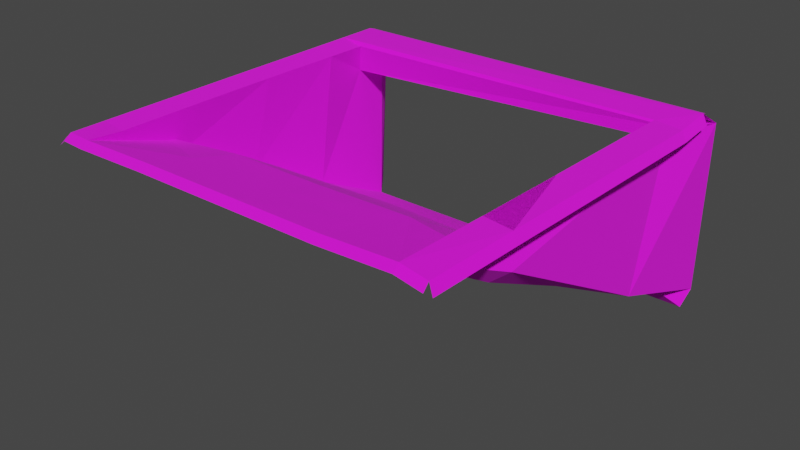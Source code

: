 # Source: ramptocave.blend  (saved by Blender 2.93.20; exported with 4.5.12 LTS)
import bpy
from mathutils import Matrix  # noqa: F401  (used for matrix-valued properties, if any)

bpy.ops.wm.read_factory_settings(use_empty=True)
scene = bpy.context.scene
scene.name = 'Scene'

# ---- collections
col_collection = bpy.data.collections.new('Collection'); scene.collection.children.link(col_collection)

# ---- images (referenced by path relative to the original .blend; pixels are not part of the script)
import os
ASSET_DIR = os.environ.get("B2B_ASSET_DIR", "")  # directory of the original .blend (textures are referenced by path, not embedded)
HERE = os.path.dirname(os.path.abspath(__file__))  # packed textures are extracted next to this script under _unpacked/

def load_image(name, relpath, width, height, colorspace="sRGB"):
    """Load a texture the original file referenced (path relative to the .blend, or extracted next to this script)."""
    p = next((c for c in (os.path.join(HERE, relpath), os.path.join(ASSET_DIR, relpath)) if relpath and os.path.exists(c)), "")
    if p:
        img = bpy.data.images.load(p, check_existing=True)
        img.name = name
    else:  # same state as the original file: an image datablock whose file is absent (Cycles renders it pink)
        img = bpy.data.images.new(name, width, height)
        img.source = "FILE"
        img.filepath = "//" + (relpath or name)
    img.colorspace_settings.name = colorspace
    return img
img_greentodirt_png = load_image('greentodirt.png', 'greentodirt.png', 1024, 1024, 'sRGB')

# ---- materials (node trees are filled in below, after node groups)
mat_material = bpy.data.materials.new('Material')
mat_material.use_backface_culling = True
mat_material.use_transparent_shadow = False

# ---- material node trees
mat_material.use_nodes = True; mat_material.node_tree.nodes.clear()
_N = mat_material.node_tree.nodes; _L = mat_material.node_tree.links
n0 = _N.new('ShaderNodeBsdfPrincipled'); n0.name = 'Principled BSDF'; n0.location = (10, 300)
n0.distribution = 'GGX'
n0.subsurface_method = 'BURLEY'
n0.inputs[2].default_value = 1.0
n0.inputs[3].default_value = 1.45
n0.inputs[27].default_value = (0.0, 0.0, 0.0, 1.0)
n0.inputs[28].default_value = 1.0
n1 = _N.new('ShaderNodeOutputMaterial'); n1.name = 'Material Output'; n1.location = (300, 300)
n2 = _N.new('ShaderNodeTexImage'); n2.name = 'Image Texture'; n2.location = (-280, 280)
n2.image = img_greentodirt_png
_L.new(n0.outputs[0], n1.inputs[0])
_L.new(n2.outputs[0], n0.inputs[0])
n1.is_active_output = True

# ---- world
world_world = bpy.data.worlds.new('World'); scene.world = world_world
world_world.use_nodes = True; world_world.node_tree.nodes.clear()
_N = world_world.node_tree.nodes; _L = world_world.node_tree.links
n0 = _N.new('ShaderNodeOutputWorld'); n0.name = 'World Output'; n0.location = (300, 300)
n1 = _N.new('ShaderNodeBackground'); n1.name = 'Background'; n1.location = (10, 300)
n1.inputs[0].default_value = (0.05088, 0.05088, 0.05088, 1.0)
_L.new(n1.outputs[0], n0.inputs[0])
n0.is_active_output = True
world_world.color = (0.05088, 0.05088, 0.05088)
world_world.use_sun_shadow = False
world_world.sun_shadow_jitter_overblur = 0.0

# ---- meshes
me_plane = bpy.data.meshes.new('Plane')
me_plane.from_pydata([(-1.0, 0.5438, 2.0), (-1.0, -0.8182, 1.999), (-1.048, 1.153, 0.01672), (1.021, 1.14, 1e-08), (0.8658, -0.9895, 2.014), (-1.0, -1.0, 1.999), (0.0, 1.0, 0.0), (0.0, -1.0, 2.0), (0.9068, -0.0003899, 0.9668), (-1.0, 0.0, 0.979), (6.735e-05, 0.006241, 1.164), (-0.5, 1.0, 0.0), (-0.5, -1.0, 2.0), (1.025, 0.8009, 1.948), (-0.9896, -0.5015, 1.645), (0.5, 1.0, 0.0), (0.5, -1.0, 2.0), (1.01, -0.5015, 1.614), (-1.0, 0.5, 0.4895), (0.01048, -0.4976, 1.736), (-0.007541, 0.5011, 0.4647), (0.5003, 0.02433, 1.119), (-0.4901, 0.003407, 1.07), (-0.5063, 0.5009, 0.4851), (0.4877, 0.5018, 0.4511), (0.5106, -0.4955, 1.752), (-0.4894, -0.4929, 1.735), (-1.0, -0.3596, 1.999), (-1.0, 0.09211, 2.0), (-1.001, 0.9955, 2.0), (-0.9316, 1.0, 9.066e-05), (0.0005144, 1.079, -0.1746), (1.001, 1.079, -0.1746), (-0.4995, 1.079, -0.1746), (1.027, 0.9956, 1.991), (1.02, -0.009238, 1.967), (1.016, -0.5133, 1.978), (-0.9989, 0.7755, 2.0), (-0.9394, 1.025, 1.686), (1.0, 0.5, 0.479), (0.9443, 0.8092, 1.797), (1.034, 1.138, 1.815), (-0.9327, 0.8299, 1.626), (-0.8708, -0.8271, 1.969), (-0.8696, -1.009, 2.0), (-0.9316, 0.5002, 0.4896), (-0.8705, 0.5349, 1.96), (-0.8708, 0.08324, 1.969), (-0.8708, -0.3684, 1.971), (-0.9316, -0.4998, 1.469), (-0.9316, 0.0001624, 0.9791), (0.8794, 0.8082, 1.969), (-0.8694, 0.7667, 1.957), (0.9068, 0.4996, 0.4878), (0.9068, 0.9996, 0.008732), (0.9068, -0.5004, 1.446), (1.005, -0.9968, 1.973), (0.8709, -0.506, 2.0), (0.8747, -0.001937, 1.988), (0.92, 0.9974, 1.8), (0.5005, 1.079, -0.1746), (-0.9387, 1.079, -0.1746), (0.8776, -1.037, 1.969), (-0.9882, -1.047, 1.953), (0.01175, -1.047, 1.954), (-0.4882, -1.047, 1.954), (0.5118, -1.047, 1.954), (-0.8578, -1.056, 1.954), (1.017, -1.044, 1.927), (-1.039, 0.5457, 1.939), (-1.039, -0.8162, 1.938), (-1.039, -0.998, 1.938), (-1.039, -0.3576, 1.938), (-1.039, 0.0941, 1.939), (-1.04, 0.9975, 1.939), (-1.038, 0.7775, 1.939), (-1.027, -1.046, 1.892), (1.059, 0.7791, 1.861), (1.061, 0.9739, 1.904), (1.055, -0.03099, 1.879), (1.051, -0.535, 1.891), (1.04, -1.019, 1.885), (-1.005, 1.033, 1.976), (1.022, 1.033, 1.967), (0.005276, -0.2457, 1.45), (0.5055, -0.2356, 1.435), (-0.4875, -0.2451, 1.441), (0.005242, -0.7488, 1.868), (0.5053, -0.7477, 1.876), (-0.4947, -0.7465, 1.867), (-1.009, 1.145, 1.69)], [], [(1, 5, 44, 43), (26, 14, 5, 44, 12, 89), (14, 9, 50, 49), (88, 87, 7, 16), (24, 20, 10, 21), (23, 18, 9, 22), (20, 23, 22, 10), (6, 11, 23, 20), (11, 30, 2, 18, 23), (39, 24, 21, 8), (3, 54, 15, 24, 39), (15, 6, 20, 24), (17, 25, 88, 16, 4), (8, 21, 85, 25, 17), (85, 84, 19, 25), (87, 89, 12, 7), (84, 86, 26, 19), (22, 9, 14, 26, 86), (0, 28, 47, 46), (41, 40, 42, 38, 59), (35, 13, 51, 58), (13, 40, 51), (40, 41, 59), (17, 4, 55), (41, 3, 54, 59), (34, 41, 59, 38, 29), (40, 13, 51, 52, 37, 42), (13, 34, 29, 37, 52, 51), (44, 49, 48, 43), (50, 45, 46, 47), (42, 38, 29, 52), (49, 50, 47, 48), (37, 0, 46, 52), (18, 2, 30, 45), (29, 37, 52), (5, 14, 49, 44), (27, 1, 43, 48), (9, 18, 45, 50), (28, 27, 48, 47), (2, 90, 29, 38, 30), (4, 56, 36, 57), (40, 58, 51), (58, 36, 57), (40, 54, 53), (40, 59, 54), (8, 17, 55), (36, 35, 58, 57), (3, 39, 53, 54), (39, 8, 53), (45, 30, 42), (30, 38, 42), (52, 46, 42), (46, 45, 42), (1, 27, 28, 0, 37, 29, 90, 2, 18, 9, 14, 5), (8, 39, 3, 41, 40, 13, 35, 36, 56, 4, 17), (53, 8, 58, 40), (30, 11, 33, 61), (6, 15, 60, 31), (11, 6, 31, 33), (15, 54, 3, 32, 60), (4, 57, 58, 8, 55), (4, 16, 66, 62), (7, 12, 65, 64), (5, 63, 67, 44), (16, 7, 64, 66), (12, 44, 67, 65), (4, 62, 68, 56), (0, 69, 73, 28), (28, 73, 72, 27), (63, 5, 71, 76), (29, 74, 75, 37), (1, 70, 71, 5), (27, 72, 70, 1), (37, 75, 69, 0), (34, 13, 77, 78), (36, 80, 79, 35), (35, 79, 77, 13), (56, 81, 80, 36), (29, 34, 83, 82), (10, 22, 86, 84), (21, 10, 84, 85), (19, 26, 89, 87), (25, 19, 87, 88)])
_uv = me_plane.uv_layers.new(name='UVMap')
_uv.uv.foreach_set('vector', [0.2903, 0.706, 0.2523, 0.6813, 0.2637, 0.6696, 0.3016, 0.6943, 0.3734, 0.6032, 0.3698, 0.6949, 0.2796, 0.6927, 0.2806, 0.6469, 0.2817, 0.601, 0.3275, 0.6021, 0.6782, 0.3154, 0.6783, 0.5653, 0.6783, 0.5653, 0.6782, 0.3154, 0.3315, 0.4187, 0.3292, 0.5104, 0.2837, 0.5093, 0.2858, 0.4176, 0.4772, 0.4221, 0.463, 0.5135, 0.5661, 0.5159, 0.5601, 0.424, 0.5523, 0.6074, 0.5503, 0.6991, 0.46, 0.697, 0.463, 0.6053, 0.5544, 0.5157, 0.5523, 0.6074, 0.463, 0.6053, 0.4653, 0.5136, 0.3561, 0.511, 0.354, 0.6027, 0.4608, 0.6052, 0.463, 0.5135, 0.354, 0.6027, 0.3522, 0.6819, 0.3519, 0.6944, 0.4403, 0.6965, 0.4608, 0.6052, 0.5586, 0.3323, 0.5565, 0.424, 0.4707, 0.4219, 0.4684, 0.3301, 0.3603, 0.3276, 0.3614, 0.3447, 0.3582, 0.4193, 0.4772, 0.4221, 0.4467, 0.3296, 0.3582, 0.4193, 0.3561, 0.511, 0.463, 0.5135, 0.4772, 0.4221, 0.3781, 0.328, 0.3771, 0.4197, 0.3315, 0.4187, 0.2858, 0.4176, 0.2885, 0.3239, 0.4684, 0.3301, 0.4707, 0.4219, 0.4239, 0.4208, 0.3771, 0.4197, 0.3781, 0.328, 0.4239, 0.4208, 0.42, 0.5125, 0.3747, 0.5114, 0.3771, 0.4197, 0.3292, 0.5104, 0.3275, 0.6021, 0.2817, 0.601, 0.2837, 0.5093, 0.6018, 0.5168, 0.5761, 0.6079, 0.6352, 0.6093, 0.6375, 0.5176, 0.517, 0.6066, 0.5286, 0.6986, 0.6169, 0.7007, 0.6352, 0.6093, 0.5761, 0.6079, 0.5749, 0.8907, 0.4805, 0.8295, 0.4918, 0.8178, 0.5863, 0.879, 0.6769, 0.7125, 0.6281, 0.6985, 0.6246, 0.3023, 0.6769, 0.3011, 0.6763, 0.6927, 0.4314, 0.17, 0.6276, 0.04717, 0.6562, 0.07544, 0.46, 0.1983, 0.2999, 0.8659, 0.3745, 1.136, 0.2772, 0.8555, 1.011, 0.4477, 0.9431, 0.1819, 0.9023, 0.1895, 0.436, 0.2672, 0.4216, 0.1763, 0.4519, 0.2608, 0.6553, 0.1566, 0.6553, 0.5863, 0.6117, 0.5843, 0.6118, 0.1602, 0.7186, 0.6973, 0.6795, 0.695, 0.7712, 0.726, 0.6706, 0.3496, 0.7186, 0.3301, 0.6803, 0.3618, 0.7018, 0.3338, 0.7056, 0.3504, 0.7613, 0.6337, 0.7602, 0.6789, 0.6719, 0.6911, 0.7147, 0.3434, 0.7557, 0.3436, 0.75, 0.6852, 0.7098, 0.6667, 0.7123, 0.5129, 0.7147, 0.3591, 0.2988, 0.6952, 0.387, 0.6847, 0.3613, 0.7371, 0.3174, 0.7061, 0.4721, 0.6776, 0.5573, 0.6705, 0.4311, 0.7841, 0.405, 0.7673, 0.6269, 0.3652, 0.2391, 0.8447, 0.3457, 0.7949, 0.336, 0.7181, 0.387, 0.6847, 0.4721, 0.6776, 0.405, 0.7673, 0.3613, 0.7371, 0.6285, 0.9042, 0.5749, 0.8907, 0.5863, 0.879, 0.6349, 0.9103, 0.7422, 0.9937, 0.9921, 0.9939, 0.739, 1.126, 0.7422, 0.9937, 0.08312, 0.005286, 0.2833, -0.1368, 0.2017, -0.03493, 0.1814, 0.4155, 0.3837, 0.4119, 0.3837, 0.4119, 0.1814, 0.4155, 0.3861, 0.7683, 0.2903, 0.706, 0.3016, 0.6943, 0.3975, 0.7566, 0.6518, 0.6003, 0.6518, 0.8503, 0.6518, 0.8503, 0.6518, 0.6003, 0.4805, 0.8295, 0.3861, 0.7683, 0.3975, 0.7566, 0.4918, 0.8178, 0.7732, 0.746, 0.7109, 0.8043, 0.6486, 0.8625, 0.6574, 0.834, 0.766, 0.7428, 0.2215, 0.3489, 0.1932, 0.3209, 0.3095, 0.2467, 0.3381, 0.275, 0.3715, 0.3136, 0.467, 0.2025, 0.3489, 0.2925, 0.3118, 0.292, 0.2209, 0.7297, 0.07487, 0.7717, 0.3715, 0.3136, 0.5791, 0.5525, 0.5903, 0.4399, 0.3715, 0.3136, 0.3431, 0.3336, 0.5791, 0.5525, 0.4668, 0.3345, 0.4999, 0.407, 0.5164, 0.402, 0.3095, 0.2467, 0.4314, 0.17, 0.46, 0.1983, 0.3381, 0.275, 0.4991, 0.4099, 0.5321, 0.4823, 0.5486, 0.4773, 0.5156, 0.4049, 0.4337, 0.2621, 0.4833, 0.3295, 0.4502, 0.2571, 0.5573, 0.6705, 0.6424, 0.6634, 0.5125, 0.7775, 0.7359, 0.7046, 0.6122, 0.8352, 0.618, 0.7639, 0.4464, 0.8346, 0.4311, 0.7841, 0.5125, 0.7775, 0.4311, 0.7841, 0.5573, 0.6705, 0.5125, 0.7775, 0.332, 0.7533, 0.3669, 0.7738, 0.4013, 0.794, 0.4357, 0.8142, 0.4583, 0.8068, 0.4704, 0.834, 0.4188, 0.8926, 0.3672, 0.9512, 0.3544, 0.9003, 0.3416, 0.8494, 0.3288, 0.7985, 0.3181, 0.7452, 0.5653, 0.3307, 0.5419, 0.4383, 0.519, 0.5439, 0.3171, 0.3166, 0.3493, 0.2999, 0.3287, 0.2794, 0.4401, 0.1932, 0.5094, 0.1396, 0.5782, 0.09032, 0.5977, 0.1063, 0.5894, 0.2252, 0.5903, 0.4399, 0.6015, 0.3273, 0.467, 0.2025, 0.3715, 0.3136, 0.3708, 0.683, 0.3725, 0.6038, 0.341, 0.603, 0.3392, 0.6835, 0.3746, 0.5121, 0.3767, 0.4204, 0.3452, 0.4196, 0.3431, 0.5113, 0.3725, 0.6038, 0.3746, 0.5121, 0.3431, 0.5113, 0.341, 0.603, 0.3767, 0.4204, 0.38, 0.3458, 0.3788, 0.3287, 0.3473, 0.3278, 0.3452, 0.4196, 0.6339, 0.1129, 0.5405, 0.1465, 0.467, 0.2025, 0.6015, 0.3273, 0.6128, 0.2147, 0.2885, 0.3239, 0.2858, 0.4176, 0.2858, 0.4176, 0.2885, 0.3239, 0.2837, 0.5093, 0.2817, 0.601, 0.2817, 0.601, 0.2837, 0.5093, 0.2523, 0.6813, 0.2523, 0.6813, 0.2637, 0.6696, 0.2637, 0.6696, 0.2858, 0.4176, 0.2837, 0.5093, 0.2837, 0.5093, 0.2858, 0.4176, 0.2817, 0.601, 0.2806, 0.6469, 0.2806, 0.6469, 0.2817, 0.601, 0.2215, 0.3489, 0.2215, 0.3489, 0.1932, 0.3209, 0.1932, 0.3209, 0.5749, 0.8907, 0.5749, 0.8907, 0.4805, 0.8295, 0.4805, 0.8295, 0.4805, 0.8295, 0.4805, 0.8295, 0.3861, 0.7683, 0.3861, 0.7683, 0.2523, 0.6813, 0.2523, 0.6813, 0.2523, 0.6813, 0.2523, 0.6813, 0.75, 0.6852, 0.75, 0.6852, 0.7098, 0.6667, 0.7098, 0.6667, 0.2903, 0.706, 0.2903, 0.706, 0.2523, 0.6813, 0.2523, 0.6813, 0.3861, 0.7683, 0.3861, 0.7683, 0.2903, 0.706, 0.2903, 0.706, 0.6285, 0.9042, 0.6285, 0.9042, 0.5749, 0.8907, 0.5749, 0.8907, 0.7557, 0.3436, 0.7147, 0.3434, 0.7147, 0.3434, 0.7557, 0.3436, 0.3095, 0.2467, 0.3095, 0.2467, 0.4314, 0.17, 0.4314, 0.17, 0.4314, 0.17, 0.4314, 0.17, 0.6276, 0.04717, 0.6276, 0.04717, 0.1932, 0.3209, 0.1932, 0.3209, 0.3095, 0.2467, 0.3095, 0.2467, 0.7186, 0.3301, 0.7186, 0.6973, 0.7186, 0.6973, 0.7186, 0.3301, 0.5661, 0.5159, 0.517, 0.6066, 0.5761, 0.6079, 0.6018, 0.5168, 0.4707, 0.4219, 0.4653, 0.5136, 0.42, 0.5125, 0.4239, 0.4208, 0.3747, 0.5114, 0.3734, 0.6032, 0.3275, 0.6021, 0.3292, 0.5104, 0.3771, 0.4197, 0.3747, 0.5114, 0.3292, 0.5104, 0.3315, 0.4187])
me_plane.materials.append(mat_material)
me_plane.use_remesh_fix_poles = True
me_plane.use_remesh_preserve_attributes = False
me_plane.use_mirror_vertex_groups = False
me_plane.update()

# ---- objects
ob_plane = bpy.data.objects.new('Plane', me_plane)

# ---- transforms, parenting, visibility, modifiers, constraints
ob_plane.location = (0.0, 0.0, 0.0)
ob_plane.scale = (30.0, 30.0, 15.0)
ob_plane.lineart.crease_threshold = 0.0

# ---- collection membership
col_collection.objects.link(ob_plane)

# ---- scene / render settings (as saved in the file)
scene.frame_start = 1; scene.frame_end = 250; scene.frame_set(1)
scene.render.engine = 'BLENDER_EEVEE_NEXT'
scene.cycles.use_denoising = False
scene.cycles.samples = 128
scene.cycles.sampling_pattern = 'TABULATED_SOBOL'
scene.cycles.use_adaptive_sampling = False
scene.cycles.use_light_tree = False
scene.view_settings.view_transform = 'Filmic'
bpy.context.view_layer.update()

# ---- added for rendering (the .blend has no active camera and no usable light): camera, sun
cam_auto = bpy.data.cameras.new('AutoCamera')
cam_auto.lens = 50.0
cam_auto.sensor_width = 36.0
cam_auto.clip_end = 1580.78
ob_auto_camera = bpy.data.objects.new('AutoCamera', cam_auto)
scene.collection.objects.link(ob_auto_camera)
ob_auto_camera.location = (90.2658, -106.633, 85.8567)
ob_auto_camera.rotation_euler = (1.09748, -7.21219e-08, 0.694738)
scene.camera = ob_auto_camera
light_auto_sun = bpy.data.lights.new('AutoSun', 'SUN')
light_auto_sun.energy = 3.0
light_auto_sun.angle = 0.0523599
ob_auto_sun = bpy.data.objects.new('AutoSun', light_auto_sun)
scene.collection.objects.link(ob_auto_sun)
ob_auto_sun.rotation_euler = (0.872665, 0.174533, 0.523599)
bpy.context.view_layer.update()
